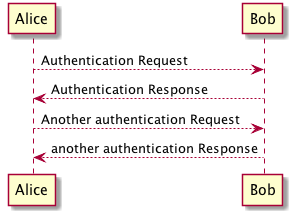

The diagram above was rendered by PlantUML. Its source (embedded in the PNG):
@startuml
Alice --> Bob: Authentication Request
Bob --> Alice: Authentication Response

Alice --> Bob: Another authentication Request
Alice <-- Bob: another authentication Response
@enduml